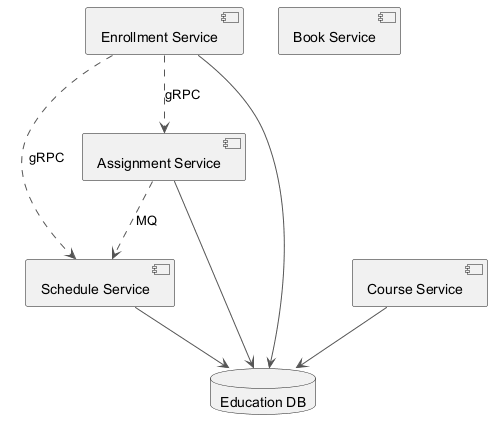

The diagram above was rendered by PlantUML. Its source (embedded in the PNG):
@startuml
skinparam backgroundColor #FFFFFF
skinparam classBackgroundColor #F3E5F5
skinparam classBorderColor #6A1B9A
skinparam ArrowColor #555555
component "Enrollment Service" as C_EnrollmentService
component "Course Service" as C_CourseService
component "Schedule Service" as C_ScheduleService
component "Assignment Service" as C_AssignmentService
component "Book Service" as C_BookService
database "Education DB" as DB_education
C_EnrollmentService --> DB_education
C_CourseService --> DB_education
C_ScheduleService --> DB_education
C_AssignmentService --> DB_education
C_AssignmentService ..> C_ScheduleService : MQ
C_EnrollmentService ..> C_AssignmentService : gRPC
C_EnrollmentService ..> C_ScheduleService : gRPC
@enduml